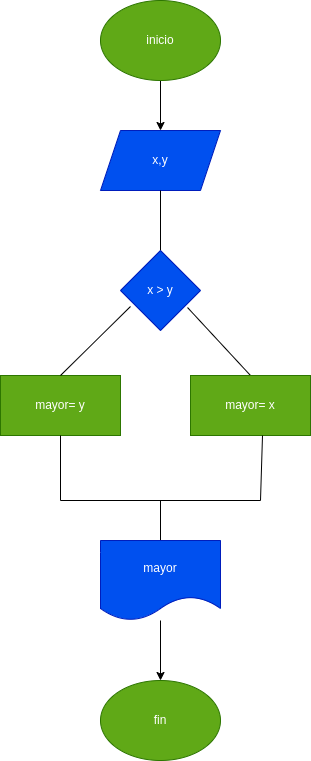

The diagram above was exported from draw.io. Its source (the exported page's mxGraphModel, read from the mxfile embedded in the PNG):
<mxGraphModel dx="662" dy="411" grid="1" gridSize="10" guides="1" tooltips="1" connect="1" arrows="1" fold="1" page="1" pageScale="1" pageWidth="827" pageHeight="1169" math="0" shadow="0">
  <root>
    <mxCell id="0" />
    <mxCell id="1" parent="0" />
    <mxCell id="4" value="" style="edgeStyle=none;html=1;" edge="1" parent="1" source="2" target="3">
      <mxGeometry relative="1" as="geometry" />
    </mxCell>
    <mxCell id="2" value="inicio" style="ellipse;whiteSpace=wrap;html=1;fillColor=#60a917;fontColor=#ffffff;strokeColor=#2D7600;" vertex="1" parent="1">
      <mxGeometry x="280" y="180" width="120" height="80" as="geometry" />
    </mxCell>
    <mxCell id="6" value="" style="edgeStyle=none;html=1;startArrow=none;" edge="1" parent="1" source="7">
      <mxGeometry relative="1" as="geometry">
        <mxPoint x="340" y="470" as="targetPoint" />
      </mxGeometry>
    </mxCell>
    <mxCell id="3" value="x,y" style="shape=parallelogram;perimeter=parallelogramPerimeter;whiteSpace=wrap;html=1;fixedSize=1;fillColor=#0050ef;fontColor=#ffffff;strokeColor=#001DBC;" vertex="1" parent="1">
      <mxGeometry x="280" y="310" width="120" height="60" as="geometry" />
    </mxCell>
    <mxCell id="8" value="" style="edgeStyle=none;html=1;endArrow=none;" edge="1" parent="1" source="3" target="7">
      <mxGeometry relative="1" as="geometry">
        <mxPoint x="340" y="370" as="sourcePoint" />
        <mxPoint x="340" y="470" as="targetPoint" />
      </mxGeometry>
    </mxCell>
    <mxCell id="7" value="x &amp;gt; y" style="rhombus;whiteSpace=wrap;html=1;fillColor=#0050ef;fontColor=#ffffff;strokeColor=#001DBC;" vertex="1" parent="1">
      <mxGeometry x="300" y="430" width="80" height="80" as="geometry" />
    </mxCell>
    <mxCell id="9" value="" style="endArrow=none;html=1;entryX=0.838;entryY=0.713;entryDx=0;entryDy=0;exitX=0.5;exitY=0;exitDx=0;exitDy=0;entryPerimeter=0;" edge="1" parent="1" source="10" target="7">
      <mxGeometry width="50" height="50" relative="1" as="geometry">
        <mxPoint x="410" y="540" as="sourcePoint" />
        <mxPoint x="370" y="400" as="targetPoint" />
      </mxGeometry>
    </mxCell>
    <mxCell id="10" value="mayor= x" style="rounded=0;whiteSpace=wrap;html=1;fillColor=#60a917;fontColor=#ffffff;strokeColor=#2D7600;" vertex="1" parent="1">
      <mxGeometry x="370" y="555" width="120" height="60" as="geometry" />
    </mxCell>
    <mxCell id="11" value="mayor= y" style="rounded=0;whiteSpace=wrap;html=1;fillColor=#60a917;fontColor=#ffffff;strokeColor=#2D7600;" vertex="1" parent="1">
      <mxGeometry x="180" y="555" width="120" height="60" as="geometry" />
    </mxCell>
    <mxCell id="12" value="" style="endArrow=none;html=1;exitX=0.125;exitY=0.7;exitDx=0;exitDy=0;entryX=0.5;entryY=0;entryDx=0;entryDy=0;exitPerimeter=0;" edge="1" parent="1" source="7" target="11">
      <mxGeometry width="50" height="50" relative="1" as="geometry">
        <mxPoint x="320" y="450" as="sourcePoint" />
        <mxPoint x="370" y="400" as="targetPoint" />
      </mxGeometry>
    </mxCell>
    <mxCell id="13" value="" style="endArrow=none;html=1;exitX=0.5;exitY=1;exitDx=0;exitDy=0;" edge="1" parent="1" source="11">
      <mxGeometry width="50" height="50" relative="1" as="geometry">
        <mxPoint x="320" y="660" as="sourcePoint" />
        <mxPoint x="240" y="680" as="targetPoint" />
      </mxGeometry>
    </mxCell>
    <mxCell id="14" value="" style="endArrow=none;html=1;" edge="1" parent="1">
      <mxGeometry width="50" height="50" relative="1" as="geometry">
        <mxPoint x="240" y="680" as="sourcePoint" />
        <mxPoint x="440" y="680" as="targetPoint" />
      </mxGeometry>
    </mxCell>
    <mxCell id="15" value="" style="endArrow=none;html=1;entryX=0.6;entryY=1;entryDx=0;entryDy=0;entryPerimeter=0;" edge="1" parent="1" target="10">
      <mxGeometry width="50" height="50" relative="1" as="geometry">
        <mxPoint x="440" y="680" as="sourcePoint" />
        <mxPoint x="370" y="610" as="targetPoint" />
      </mxGeometry>
    </mxCell>
    <mxCell id="16" value="" style="endArrow=none;html=1;" edge="1" parent="1">
      <mxGeometry width="50" height="50" relative="1" as="geometry">
        <mxPoint x="340" y="680" as="sourcePoint" />
        <mxPoint x="340" y="720" as="targetPoint" />
      </mxGeometry>
    </mxCell>
    <mxCell id="19" value="" style="edgeStyle=none;html=1;" edge="1" parent="1" source="17" target="18">
      <mxGeometry relative="1" as="geometry" />
    </mxCell>
    <mxCell id="17" value="mayor" style="shape=document;whiteSpace=wrap;html=1;boundedLbl=1;fillColor=#0050ef;fontColor=#ffffff;strokeColor=#001DBC;" vertex="1" parent="1">
      <mxGeometry x="280" y="720" width="120" height="80" as="geometry" />
    </mxCell>
    <mxCell id="18" value="fin" style="ellipse;whiteSpace=wrap;html=1;fillColor=#60a917;fontColor=#ffffff;strokeColor=#2D7600;" vertex="1" parent="1">
      <mxGeometry x="280" y="860" width="120" height="80" as="geometry" />
    </mxCell>
  </root>
</mxGraphModel>